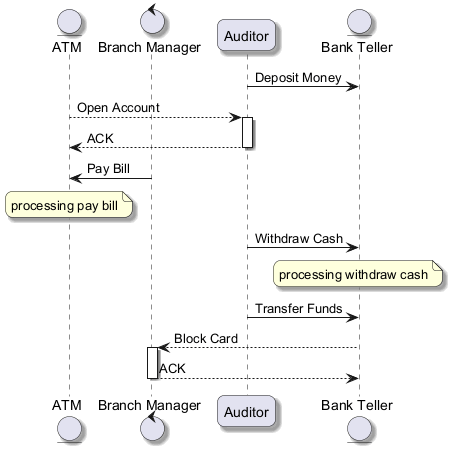

The diagram above was rendered by PlantUML. Its source (embedded in the PNG):
@startuml
skinparam backgroundColor #FFFFFF
skinparam roundCorner 15
skinparam shadowing true
entity "ATM" as A
control "Branch Manager" as BM
participant "Auditor" as A2
entity "Bank Teller" as BT
A2 -> BT : Deposit Money
A --> A2 : Open Account
activate A2
A2 --> A : ACK
deactivate A2
BM -> A : Pay Bill
note over A : processing pay bill
A2 -> BT : Withdraw Cash
note over BT : processing withdraw cash
A2 -> BT : Transfer Funds
BT --> BM : Block Card
activate BM
BM --> BT : ACK
deactivate BM
@enduml